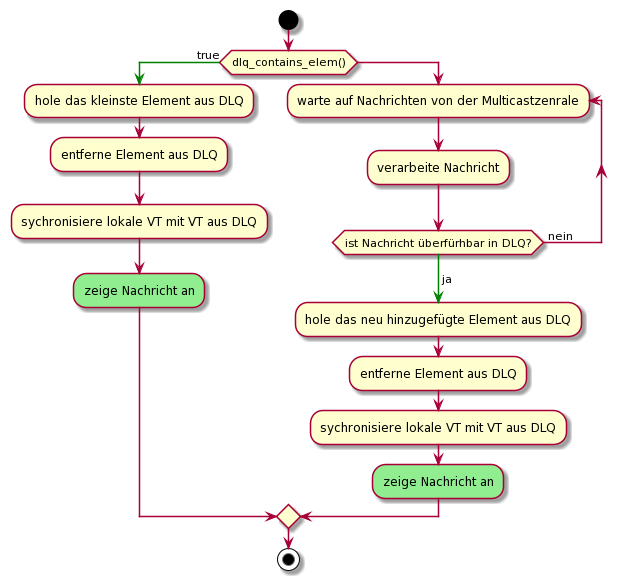

The diagram above was rendered by PlantUML. Its source (embedded in the PNG):
@startuml
start 
if (dlq_contains_elem()) then (true)
    -[#green]->
    :hole das kleinste Element aus DLQ;
    :entferne Element aus DLQ;
    :sychronisiere lokale VT mit VT aus DLQ;
    #lightgreen:zeige Nachricht an;
else 
    repeat :warte auf Nachrichten von der Multicastzenrale;
        :verarbeite Nachricht;

    repeat while (ist Nachricht überfürhbar in DLQ?) is ( nein)
    -[#green]-> ja;
    :hole das neu hinzugefügte Element aus DLQ;
    :entferne Element aus DLQ;
    :sychronisiere lokale VT mit VT aus DLQ;
    #lightgreen:zeige Nachricht an;
endif

    
stop
@enduml